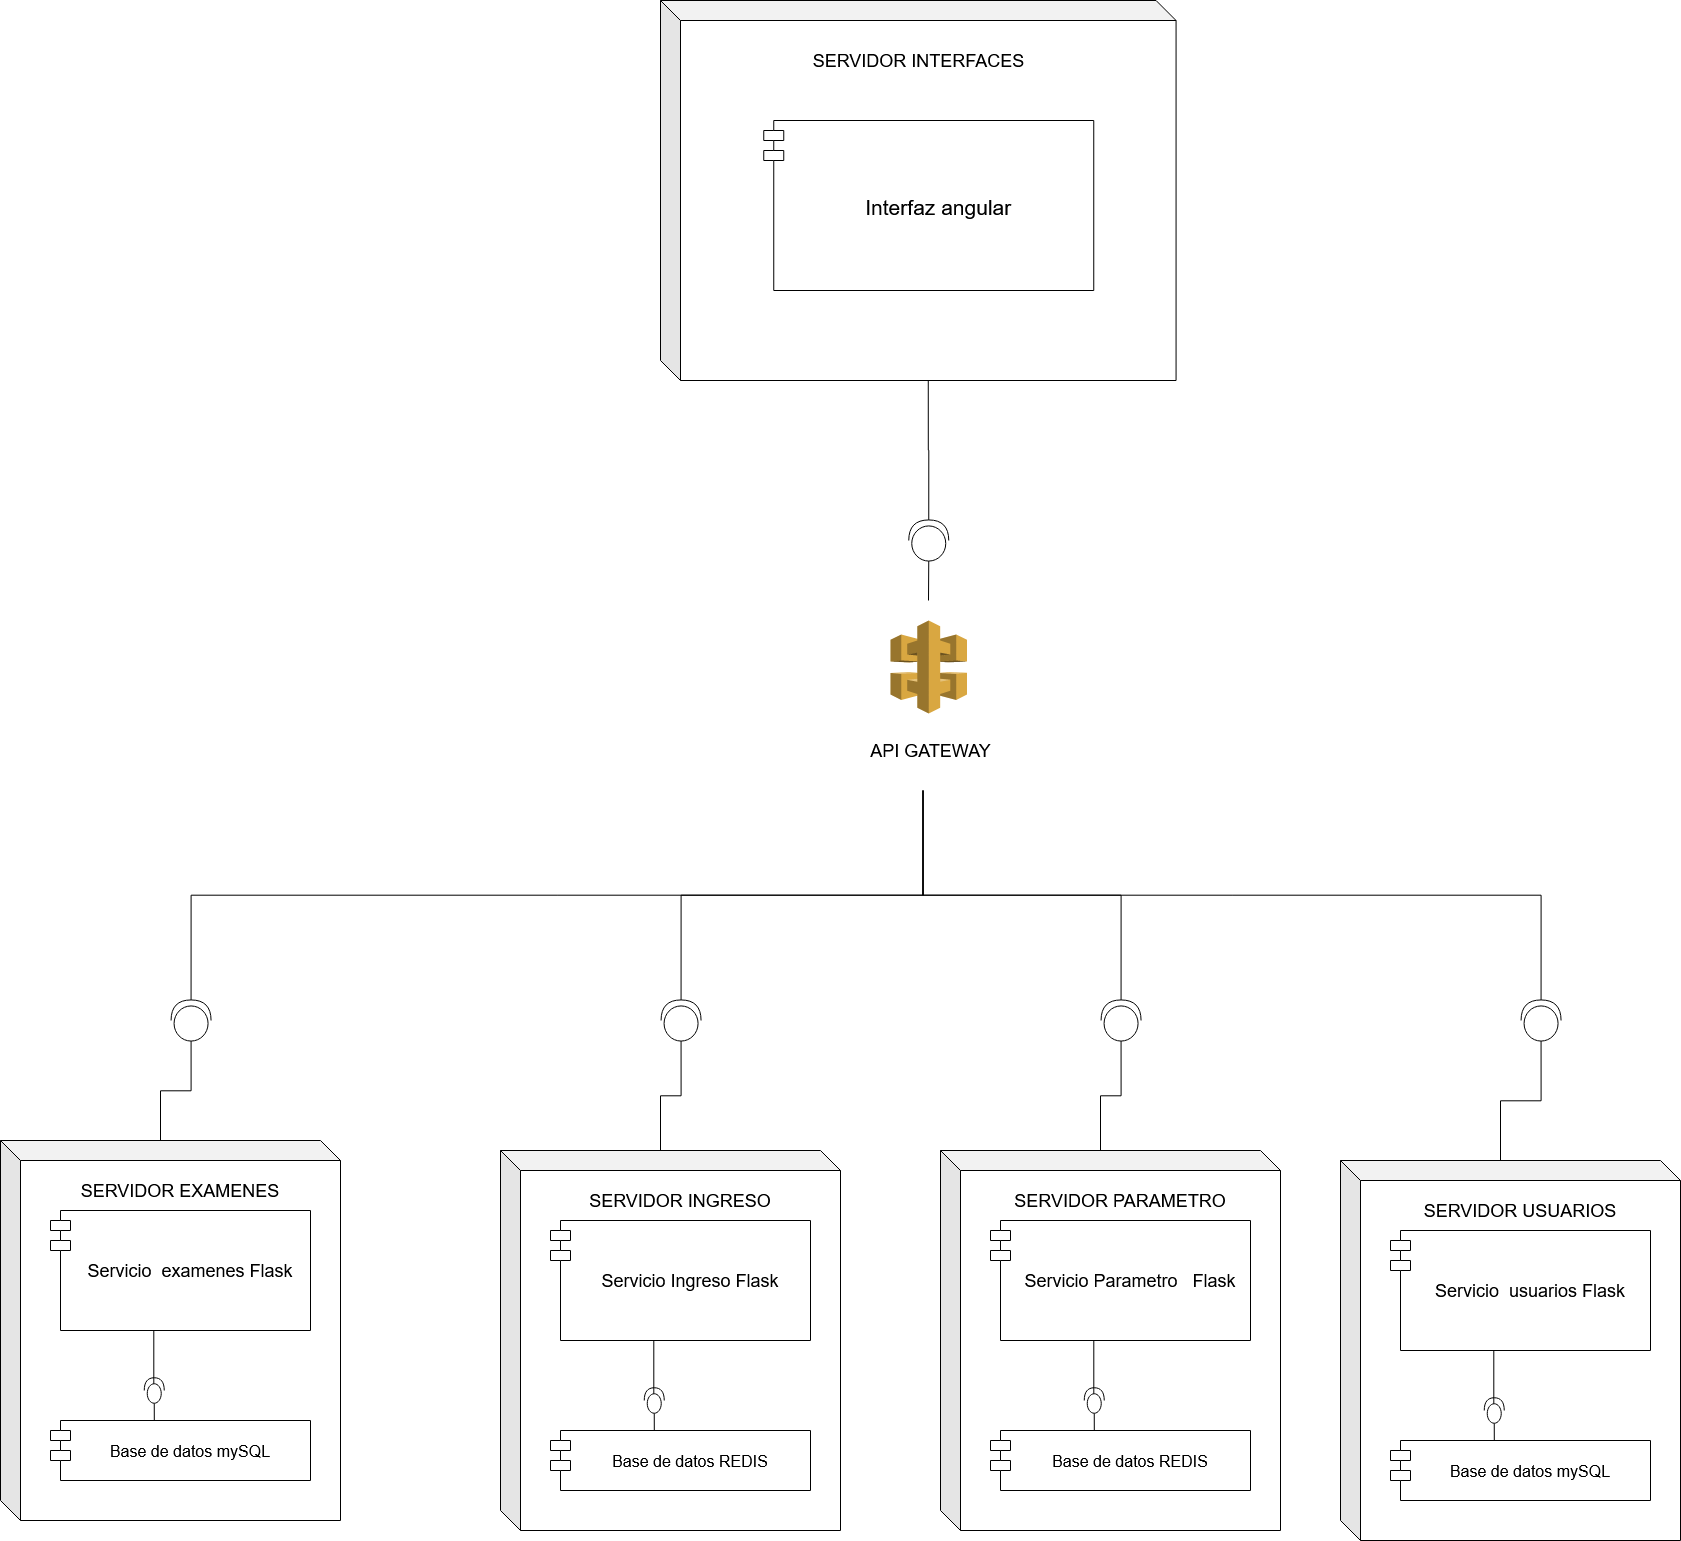

The diagram above was exported from draw.io. Its source (the exported page's mxGraphModel, read from the mxfile embedded in the PNG):
<mxGraphModel dx="1865" dy="575" grid="1" gridSize="10" guides="1" tooltips="1" connect="1" arrows="1" fold="1" page="1" pageScale="1" pageWidth="827" pageHeight="1169" math="0" shadow="0">
  <root>
    <mxCell id="0" />
    <mxCell id="1" parent="0" />
    <mxCell id="9ufwWBtwnBHlMC8vud0r-11" value="c" style="group;verticalAlign=middle;" parent="1" connectable="0" vertex="1">
      <mxGeometry x="390" y="1260" width="340" height="380" as="geometry" />
    </mxCell>
    <mxCell id="9ufwWBtwnBHlMC8vud0r-12" value="" style="shape=cube;whiteSpace=wrap;html=1;boundedLbl=1;backgroundOutline=1;darkOpacity=0.05;darkOpacity2=0.1;" parent="9ufwWBtwnBHlMC8vud0r-11" vertex="1">
      <mxGeometry width="340" height="380" as="geometry" />
    </mxCell>
    <mxCell id="9ufwWBtwnBHlMC8vud0r-13" value="&lt;font style=&quot;font-size: 18px&quot;&gt;SERVIDOR PARAMETRO&lt;br&gt;&lt;/font&gt;" style="text;html=1;strokeColor=none;fillColor=none;align=center;verticalAlign=middle;whiteSpace=wrap;rounded=0;" parent="9ufwWBtwnBHlMC8vud0r-11" vertex="1">
      <mxGeometry x="60" y="40" width="240" height="20" as="geometry" />
    </mxCell>
    <mxCell id="EK9y0dvHOn3kNbS10a7M-17" style="edgeStyle=orthogonalEdgeStyle;rounded=0;orthogonalLoop=1;jettySize=auto;html=1;exitX=0.25;exitY=0;exitDx=0;exitDy=0;entryX=0;entryY=0.5;entryDx=0;entryDy=0;entryPerimeter=0;endArrow=none;endFill=0;" parent="9ufwWBtwnBHlMC8vud0r-11" source="EK9y0dvHOn3kNbS10a7M-4" target="EK9y0dvHOn3kNbS10a7M-16" edge="1">
      <mxGeometry relative="1" as="geometry">
        <Array as="points">
          <mxPoint x="154" y="280" />
        </Array>
      </mxGeometry>
    </mxCell>
    <mxCell id="EK9y0dvHOn3kNbS10a7M-4" value="Base de datos REDIS" style="shape=module;align=left;spacingLeft=20;align=center;verticalAlign=middle;fontSize=16;" parent="9ufwWBtwnBHlMC8vud0r-11" vertex="1">
      <mxGeometry x="50" y="280" width="260" height="60" as="geometry" />
    </mxCell>
    <mxCell id="EK9y0dvHOn3kNbS10a7M-18" style="edgeStyle=orthogonalEdgeStyle;rounded=0;orthogonalLoop=1;jettySize=auto;html=1;exitX=0.25;exitY=1;exitDx=0;exitDy=0;entryX=0.681;entryY=0.478;entryDx=0;entryDy=0;entryPerimeter=0;endArrow=none;endFill=0;" parent="9ufwWBtwnBHlMC8vud0r-11" source="EK9y0dvHOn3kNbS10a7M-3" target="EK9y0dvHOn3kNbS10a7M-16" edge="1">
      <mxGeometry relative="1" as="geometry">
        <Array as="points">
          <mxPoint x="153" y="190" />
        </Array>
      </mxGeometry>
    </mxCell>
    <mxCell id="EK9y0dvHOn3kNbS10a7M-3" value="Servicio Parametro   Flask" style="shape=module;align=left;spacingLeft=20;align=center;verticalAlign=middle;fontSize=18;whiteSpace=wrap;" parent="9ufwWBtwnBHlMC8vud0r-11" vertex="1">
      <mxGeometry x="50" y="70" width="260" height="120" as="geometry" />
    </mxCell>
    <mxCell id="EK9y0dvHOn3kNbS10a7M-16" value="" style="shape=providedRequiredInterface;html=1;verticalLabelPosition=bottom;rotation=-90;" parent="9ufwWBtwnBHlMC8vud0r-11" vertex="1">
      <mxGeometry x="141" y="240" width="25.5" height="20" as="geometry" />
    </mxCell>
    <mxCell id="EK9y0dvHOn3kNbS10a7M-19" value="c" style="group;verticalAlign=middle;" parent="1" connectable="0" vertex="1">
      <mxGeometry x="-50" y="1260" width="340" height="380" as="geometry" />
    </mxCell>
    <mxCell id="EK9y0dvHOn3kNbS10a7M-20" value="" style="shape=cube;whiteSpace=wrap;html=1;boundedLbl=1;backgroundOutline=1;darkOpacity=0.05;darkOpacity2=0.1;" parent="EK9y0dvHOn3kNbS10a7M-19" vertex="1">
      <mxGeometry width="340" height="380" as="geometry" />
    </mxCell>
    <mxCell id="EK9y0dvHOn3kNbS10a7M-21" value="&lt;font style=&quot;font-size: 18px&quot;&gt;SERVIDOR INGRESO&lt;br&gt;&lt;/font&gt;" style="text;html=1;strokeColor=none;fillColor=none;align=center;verticalAlign=middle;whiteSpace=wrap;rounded=0;" parent="EK9y0dvHOn3kNbS10a7M-19" vertex="1">
      <mxGeometry x="60" y="40" width="240" height="20" as="geometry" />
    </mxCell>
    <mxCell id="EK9y0dvHOn3kNbS10a7M-22" style="edgeStyle=orthogonalEdgeStyle;rounded=0;orthogonalLoop=1;jettySize=auto;html=1;exitX=0.25;exitY=0;exitDx=0;exitDy=0;entryX=0;entryY=0.5;entryDx=0;entryDy=0;entryPerimeter=0;endArrow=none;endFill=0;" parent="EK9y0dvHOn3kNbS10a7M-19" source="EK9y0dvHOn3kNbS10a7M-23" target="EK9y0dvHOn3kNbS10a7M-26" edge="1">
      <mxGeometry relative="1" as="geometry">
        <Array as="points">
          <mxPoint x="154" y="280" />
        </Array>
      </mxGeometry>
    </mxCell>
    <mxCell id="EK9y0dvHOn3kNbS10a7M-23" value="Base de datos REDIS" style="shape=module;align=left;spacingLeft=20;align=center;verticalAlign=middle;fontSize=16;" parent="EK9y0dvHOn3kNbS10a7M-19" vertex="1">
      <mxGeometry x="50" y="280" width="260" height="60" as="geometry" />
    </mxCell>
    <mxCell id="EK9y0dvHOn3kNbS10a7M-24" style="edgeStyle=orthogonalEdgeStyle;rounded=0;orthogonalLoop=1;jettySize=auto;html=1;exitX=0.25;exitY=1;exitDx=0;exitDy=0;entryX=0.681;entryY=0.478;entryDx=0;entryDy=0;entryPerimeter=0;endArrow=none;endFill=0;" parent="EK9y0dvHOn3kNbS10a7M-19" source="EK9y0dvHOn3kNbS10a7M-25" target="EK9y0dvHOn3kNbS10a7M-26" edge="1">
      <mxGeometry relative="1" as="geometry">
        <Array as="points">
          <mxPoint x="153" y="190" />
        </Array>
      </mxGeometry>
    </mxCell>
    <mxCell id="EK9y0dvHOn3kNbS10a7M-25" value="Servicio Ingreso Flask" style="shape=module;align=left;spacingLeft=20;align=center;verticalAlign=middle;fontSize=18;whiteSpace=wrap;" parent="EK9y0dvHOn3kNbS10a7M-19" vertex="1">
      <mxGeometry x="50" y="70" width="260" height="120" as="geometry" />
    </mxCell>
    <mxCell id="EK9y0dvHOn3kNbS10a7M-26" value="" style="shape=providedRequiredInterface;html=1;verticalLabelPosition=bottom;rotation=-90;" parent="EK9y0dvHOn3kNbS10a7M-19" vertex="1">
      <mxGeometry x="141" y="240" width="25.5" height="20" as="geometry" />
    </mxCell>
    <mxCell id="EK9y0dvHOn3kNbS10a7M-35" value="c" style="group;verticalAlign=middle;" parent="1" connectable="0" vertex="1">
      <mxGeometry x="790" y="1270" width="340" height="380" as="geometry" />
    </mxCell>
    <mxCell id="EK9y0dvHOn3kNbS10a7M-36" value="" style="shape=cube;whiteSpace=wrap;html=1;boundedLbl=1;backgroundOutline=1;darkOpacity=0.05;darkOpacity2=0.1;" parent="EK9y0dvHOn3kNbS10a7M-35" vertex="1">
      <mxGeometry width="340" height="380" as="geometry" />
    </mxCell>
    <mxCell id="EK9y0dvHOn3kNbS10a7M-37" value="&lt;font style=&quot;font-size: 18px&quot;&gt;SERVIDOR USUARIOS&lt;br&gt;&lt;/font&gt;" style="text;html=1;strokeColor=none;fillColor=none;align=center;verticalAlign=middle;whiteSpace=wrap;rounded=0;" parent="EK9y0dvHOn3kNbS10a7M-35" vertex="1">
      <mxGeometry x="60" y="40" width="240" height="20" as="geometry" />
    </mxCell>
    <mxCell id="EK9y0dvHOn3kNbS10a7M-38" style="edgeStyle=orthogonalEdgeStyle;rounded=0;orthogonalLoop=1;jettySize=auto;html=1;exitX=0.25;exitY=0;exitDx=0;exitDy=0;entryX=0;entryY=0.5;entryDx=0;entryDy=0;entryPerimeter=0;endArrow=none;endFill=0;" parent="EK9y0dvHOn3kNbS10a7M-35" source="EK9y0dvHOn3kNbS10a7M-39" target="EK9y0dvHOn3kNbS10a7M-42" edge="1">
      <mxGeometry relative="1" as="geometry">
        <Array as="points">
          <mxPoint x="154" y="280" />
        </Array>
      </mxGeometry>
    </mxCell>
    <mxCell id="EK9y0dvHOn3kNbS10a7M-39" value="Base de datos mySQL" style="shape=module;align=left;spacingLeft=20;align=center;verticalAlign=middle;fontSize=16;" parent="EK9y0dvHOn3kNbS10a7M-35" vertex="1">
      <mxGeometry x="50" y="280" width="260" height="60" as="geometry" />
    </mxCell>
    <mxCell id="EK9y0dvHOn3kNbS10a7M-40" style="edgeStyle=orthogonalEdgeStyle;rounded=0;orthogonalLoop=1;jettySize=auto;html=1;exitX=0.25;exitY=1;exitDx=0;exitDy=0;entryX=0.681;entryY=0.478;entryDx=0;entryDy=0;entryPerimeter=0;endArrow=none;endFill=0;" parent="EK9y0dvHOn3kNbS10a7M-35" source="EK9y0dvHOn3kNbS10a7M-41" target="EK9y0dvHOn3kNbS10a7M-42" edge="1">
      <mxGeometry relative="1" as="geometry">
        <Array as="points">
          <mxPoint x="153" y="190" />
        </Array>
      </mxGeometry>
    </mxCell>
    <mxCell id="EK9y0dvHOn3kNbS10a7M-41" value="Servicio  usuarios Flask" style="shape=module;align=left;spacingLeft=20;align=center;verticalAlign=middle;fontSize=18;whiteSpace=wrap;" parent="EK9y0dvHOn3kNbS10a7M-35" vertex="1">
      <mxGeometry x="50" y="70" width="260" height="120" as="geometry" />
    </mxCell>
    <mxCell id="EK9y0dvHOn3kNbS10a7M-42" value="" style="shape=providedRequiredInterface;html=1;verticalLabelPosition=bottom;rotation=-90;" parent="EK9y0dvHOn3kNbS10a7M-35" vertex="1">
      <mxGeometry x="141" y="240" width="25.5" height="20" as="geometry" />
    </mxCell>
    <mxCell id="EK9y0dvHOn3kNbS10a7M-43" value="c" style="group;verticalAlign=middle;" parent="1" connectable="0" vertex="1">
      <mxGeometry x="-550" y="1250" width="340" height="380" as="geometry" />
    </mxCell>
    <mxCell id="EK9y0dvHOn3kNbS10a7M-44" value="" style="shape=cube;whiteSpace=wrap;html=1;boundedLbl=1;backgroundOutline=1;darkOpacity=0.05;darkOpacity2=0.1;" parent="EK9y0dvHOn3kNbS10a7M-43" vertex="1">
      <mxGeometry width="340" height="380" as="geometry" />
    </mxCell>
    <mxCell id="EK9y0dvHOn3kNbS10a7M-45" value="&lt;font style=&quot;font-size: 18px&quot;&gt;SERVIDOR EXAMENES&lt;/font&gt;" style="text;html=1;strokeColor=none;fillColor=none;align=center;verticalAlign=middle;whiteSpace=wrap;rounded=0;" parent="EK9y0dvHOn3kNbS10a7M-43" vertex="1">
      <mxGeometry x="60" y="40" width="240" height="20" as="geometry" />
    </mxCell>
    <mxCell id="EK9y0dvHOn3kNbS10a7M-46" style="edgeStyle=orthogonalEdgeStyle;rounded=0;orthogonalLoop=1;jettySize=auto;html=1;exitX=0.25;exitY=0;exitDx=0;exitDy=0;entryX=0;entryY=0.5;entryDx=0;entryDy=0;entryPerimeter=0;endArrow=none;endFill=0;" parent="EK9y0dvHOn3kNbS10a7M-43" source="EK9y0dvHOn3kNbS10a7M-47" target="EK9y0dvHOn3kNbS10a7M-50" edge="1">
      <mxGeometry relative="1" as="geometry">
        <Array as="points">
          <mxPoint x="154" y="280" />
        </Array>
      </mxGeometry>
    </mxCell>
    <mxCell id="EK9y0dvHOn3kNbS10a7M-47" value="Base de datos mySQL" style="shape=module;align=left;spacingLeft=20;align=center;verticalAlign=middle;fontSize=16;" parent="EK9y0dvHOn3kNbS10a7M-43" vertex="1">
      <mxGeometry x="50" y="280" width="260" height="60" as="geometry" />
    </mxCell>
    <mxCell id="EK9y0dvHOn3kNbS10a7M-48" style="edgeStyle=orthogonalEdgeStyle;rounded=0;orthogonalLoop=1;jettySize=auto;html=1;exitX=0.25;exitY=1;exitDx=0;exitDy=0;entryX=0.681;entryY=0.478;entryDx=0;entryDy=0;entryPerimeter=0;endArrow=none;endFill=0;" parent="EK9y0dvHOn3kNbS10a7M-43" source="EK9y0dvHOn3kNbS10a7M-49" target="EK9y0dvHOn3kNbS10a7M-50" edge="1">
      <mxGeometry relative="1" as="geometry">
        <Array as="points">
          <mxPoint x="153" y="190" />
        </Array>
      </mxGeometry>
    </mxCell>
    <mxCell id="EK9y0dvHOn3kNbS10a7M-49" value="Servicio  examenes Flask" style="shape=module;align=left;spacingLeft=20;align=center;verticalAlign=middle;fontSize=18;whiteSpace=wrap;" parent="EK9y0dvHOn3kNbS10a7M-43" vertex="1">
      <mxGeometry x="50" y="70" width="260" height="120" as="geometry" />
    </mxCell>
    <mxCell id="EK9y0dvHOn3kNbS10a7M-50" value="" style="shape=providedRequiredInterface;html=1;verticalLabelPosition=bottom;rotation=-90;" parent="EK9y0dvHOn3kNbS10a7M-43" vertex="1">
      <mxGeometry x="141" y="240" width="25.5" height="20" as="geometry" />
    </mxCell>
    <mxCell id="AT_d7ZZZCQXbrgtwHSpz-5" style="edgeStyle=orthogonalEdgeStyle;rounded=0;orthogonalLoop=1;jettySize=auto;html=1;exitX=1;exitY=0.5;exitDx=0;exitDy=0;exitPerimeter=0;endArrow=none;endFill=0;" parent="1" source="EK9y0dvHOn3kNbS10a7M-53" edge="1">
      <mxGeometry relative="1" as="geometry">
        <mxPoint x="372.5" y="899.9999999999998" as="targetPoint" />
      </mxGeometry>
    </mxCell>
    <mxCell id="EK9y0dvHOn3kNbS10a7M-53" value="" style="shape=providedRequiredInterface;html=1;verticalLabelPosition=bottom;rotation=-90;" parent="1" vertex="1">
      <mxGeometry x="-380" y="1110" width="41.13" height="40" as="geometry" />
    </mxCell>
    <mxCell id="AT_d7ZZZCQXbrgtwHSpz-6" style="edgeStyle=orthogonalEdgeStyle;rounded=0;orthogonalLoop=1;jettySize=auto;html=1;exitX=1;exitY=0.5;exitDx=0;exitDy=0;exitPerimeter=0;endArrow=none;endFill=0;" parent="1" source="EK9y0dvHOn3kNbS10a7M-54" edge="1">
      <mxGeometry relative="1" as="geometry">
        <mxPoint x="372.5" y="899.9999999999998" as="targetPoint" />
      </mxGeometry>
    </mxCell>
    <mxCell id="EK9y0dvHOn3kNbS10a7M-54" value="" style="shape=providedRequiredInterface;html=1;verticalLabelPosition=bottom;rotation=-90;" parent="1" vertex="1">
      <mxGeometry x="110" y="1110" width="41.13" height="40" as="geometry" />
    </mxCell>
    <mxCell id="AT_d7ZZZCQXbrgtwHSpz-7" style="edgeStyle=orthogonalEdgeStyle;rounded=0;orthogonalLoop=1;jettySize=auto;html=1;exitX=1;exitY=0.5;exitDx=0;exitDy=0;exitPerimeter=0;endArrow=none;endFill=0;" parent="1" source="EK9y0dvHOn3kNbS10a7M-55" edge="1">
      <mxGeometry relative="1" as="geometry">
        <mxPoint x="372.5" y="899.9999999999998" as="targetPoint" />
      </mxGeometry>
    </mxCell>
    <mxCell id="EK9y0dvHOn3kNbS10a7M-55" value="" style="shape=providedRequiredInterface;html=1;verticalLabelPosition=bottom;rotation=-90;" parent="1" vertex="1">
      <mxGeometry x="550" y="1110" width="41.13" height="40" as="geometry" />
    </mxCell>
    <mxCell id="AT_d7ZZZCQXbrgtwHSpz-8" style="edgeStyle=orthogonalEdgeStyle;rounded=0;orthogonalLoop=1;jettySize=auto;html=1;exitX=1;exitY=0.5;exitDx=0;exitDy=0;exitPerimeter=0;endArrow=none;endFill=0;" parent="1" source="EK9y0dvHOn3kNbS10a7M-57" edge="1">
      <mxGeometry relative="1" as="geometry">
        <mxPoint x="372.5" y="899.9999999999998" as="targetPoint" />
      </mxGeometry>
    </mxCell>
    <mxCell id="EK9y0dvHOn3kNbS10a7M-57" value="" style="shape=providedRequiredInterface;html=1;verticalLabelPosition=bottom;rotation=-90;" parent="1" vertex="1">
      <mxGeometry x="970" y="1110" width="41.13" height="40" as="geometry" />
    </mxCell>
    <mxCell id="AT_d7ZZZCQXbrgtwHSpz-9" style="edgeStyle=orthogonalEdgeStyle;rounded=0;orthogonalLoop=1;jettySize=auto;html=1;exitX=0;exitY=0;exitDx=160;exitDy=0;exitPerimeter=0;entryX=0;entryY=0.5;entryDx=0;entryDy=0;entryPerimeter=0;endArrow=none;endFill=0;" parent="1" source="EK9y0dvHOn3kNbS10a7M-20" target="EK9y0dvHOn3kNbS10a7M-54" edge="1">
      <mxGeometry relative="1" as="geometry" />
    </mxCell>
    <mxCell id="AT_d7ZZZCQXbrgtwHSpz-10" style="edgeStyle=orthogonalEdgeStyle;rounded=0;orthogonalLoop=1;jettySize=auto;html=1;exitX=0;exitY=0;exitDx=160;exitDy=0;exitPerimeter=0;endArrow=none;endFill=0;" parent="1" source="9ufwWBtwnBHlMC8vud0r-12" target="EK9y0dvHOn3kNbS10a7M-55" edge="1">
      <mxGeometry relative="1" as="geometry" />
    </mxCell>
    <mxCell id="AT_d7ZZZCQXbrgtwHSpz-11" style="edgeStyle=orthogonalEdgeStyle;rounded=0;orthogonalLoop=1;jettySize=auto;html=1;exitX=0;exitY=0;exitDx=160;exitDy=0;exitPerimeter=0;endArrow=none;endFill=0;" parent="1" source="EK9y0dvHOn3kNbS10a7M-36" target="EK9y0dvHOn3kNbS10a7M-57" edge="1">
      <mxGeometry relative="1" as="geometry" />
    </mxCell>
    <mxCell id="AT_d7ZZZCQXbrgtwHSpz-12" style="edgeStyle=orthogonalEdgeStyle;rounded=0;orthogonalLoop=1;jettySize=auto;html=1;exitX=0;exitY=0;exitDx=160;exitDy=0;exitPerimeter=0;endArrow=none;endFill=0;" parent="1" source="EK9y0dvHOn3kNbS10a7M-44" target="EK9y0dvHOn3kNbS10a7M-53" edge="1">
      <mxGeometry relative="1" as="geometry" />
    </mxCell>
    <mxCell id="AT_d7ZZZCQXbrgtwHSpz-14" value="" style="outlineConnect=0;dashed=0;verticalLabelPosition=bottom;verticalAlign=top;align=center;html=1;shape=mxgraph.aws3.api_gateway;fillColor=#D9A741;gradientColor=none;" parent="1" vertex="1">
      <mxGeometry x="340" y="730" width="76.5" height="93" as="geometry" />
    </mxCell>
    <mxCell id="AT_d7ZZZCQXbrgtwHSpz-15" value="&lt;font style=&quot;font-size: 18px&quot;&gt;API GATEWAY&lt;/font&gt;" style="text;html=1;align=center;verticalAlign=middle;resizable=0;points=[];autosize=1;" parent="1" vertex="1">
      <mxGeometry x="310" y="850" width="140" height="20" as="geometry" />
    </mxCell>
    <mxCell id="AT_d7ZZZCQXbrgtwHSpz-17" style="edgeStyle=orthogonalEdgeStyle;rounded=0;orthogonalLoop=1;jettySize=auto;html=1;exitX=0;exitY=0.5;exitDx=0;exitDy=0;exitPerimeter=0;endArrow=none;endFill=0;" parent="1" source="AT_d7ZZZCQXbrgtwHSpz-16" edge="1">
      <mxGeometry relative="1" as="geometry">
        <mxPoint x="378" y="710" as="targetPoint" />
      </mxGeometry>
    </mxCell>
    <mxCell id="AT_d7ZZZCQXbrgtwHSpz-19" style="edgeStyle=orthogonalEdgeStyle;rounded=0;orthogonalLoop=1;jettySize=auto;html=1;exitX=1;exitY=0.5;exitDx=0;exitDy=0;exitPerimeter=0;entryX=0;entryY=0;entryDx=267.785;entryDy=380;entryPerimeter=0;endArrow=none;endFill=0;" parent="1" source="AT_d7ZZZCQXbrgtwHSpz-16" target="gDHyyusy6WcEtsKoSQdy-3" edge="1">
      <mxGeometry relative="1" as="geometry" />
    </mxCell>
    <mxCell id="AT_d7ZZZCQXbrgtwHSpz-16" value="" style="shape=providedRequiredInterface;html=1;verticalLabelPosition=bottom;rotation=-90;" parent="1" vertex="1">
      <mxGeometry x="357.69" y="630" width="41.13" height="40" as="geometry" />
    </mxCell>
    <mxCell id="AT_d7ZZZCQXbrgtwHSpz-20" value="" style="group" parent="1" vertex="1" connectable="0">
      <mxGeometry x="110" y="110" width="515.57" height="380" as="geometry" />
    </mxCell>
    <mxCell id="gDHyyusy6WcEtsKoSQdy-3" value="" style="shape=cube;whiteSpace=wrap;html=1;boundedLbl=1;backgroundOutline=1;darkOpacity=0.05;darkOpacity2=0.1;" parent="AT_d7ZZZCQXbrgtwHSpz-20" vertex="1">
      <mxGeometry width="515.57" height="380" as="geometry" />
    </mxCell>
    <mxCell id="gDHyyusy6WcEtsKoSQdy-4" value="&lt;font style=&quot;font-size: 18px&quot;&gt;SERVIDOR INTERFACES&lt;/font&gt;" style="text;html=1;align=center;verticalAlign=middle;resizable=0;points=[];autosize=1;" parent="AT_d7ZZZCQXbrgtwHSpz-20" vertex="1">
      <mxGeometry x="132.79000000000002" y="50" width="250" height="20" as="geometry" />
    </mxCell>
    <mxCell id="EK9y0dvHOn3kNbS10a7M-58" value="Interfaz angular" style="shape=module;align=left;spacingLeft=20;align=center;verticalAlign=middle;fontSize=21;" parent="AT_d7ZZZCQXbrgtwHSpz-20" vertex="1">
      <mxGeometry x="103.25" y="120" width="330" height="170" as="geometry" />
    </mxCell>
  </root>
</mxGraphModel>